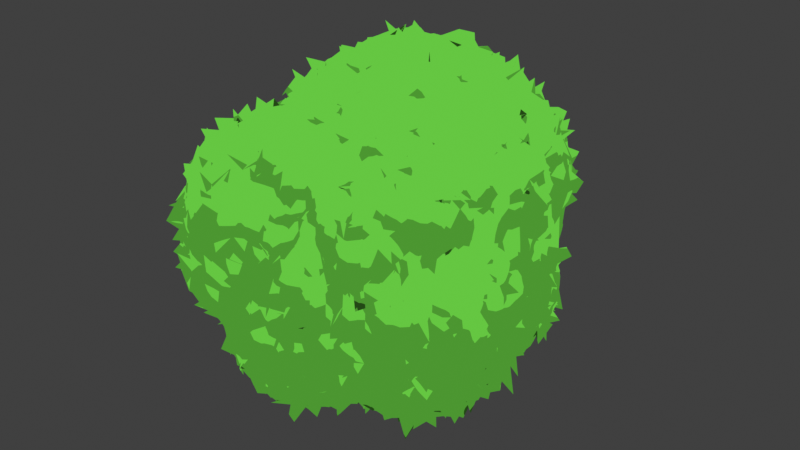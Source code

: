 # Source: BushesAndTrees.blend  (saved by Blender 4.0.36; exported with 4.5.12 LTS)
import bpy
from mathutils import Matrix  # noqa: F401  (used for matrix-valued properties, if any)

bpy.ops.wm.read_factory_settings(use_empty=True)
scene = bpy.context.scene
scene.name = 'Scene'

# ---- collections
col_collection = bpy.data.collections.new('Collection'); scene.collection.children.link(col_collection)

# ---- materials (node trees are filled in below, after node groups)
mat_bushes_and_trees = bpy.data.materials.new('Bushes and Trees')
mat_bushes_and_trees.alpha_threshold = 0.0
mat_bushes_and_trees.use_transparent_shadow = False
mat_bushes_and_trees.roughness = 0.5
mat_bushes_and_trees.line_color = (0.0, 0.0, 0.0, 1.0)

# ---- node groups
ng_generatorbushesandtrees_001 = bpy.data.node_groups.new('GeneratorBushesAndTrees.001', 'GeometryNodeTree')
_s = ng_generatorbushesandtrees_001.interface.new_socket(name='Geometry', in_out='OUTPUT', socket_type='NodeSocketGeometry')
_s = ng_generatorbushesandtrees_001.interface.new_socket(name='Mesh', in_out='INPUT', socket_type='NodeSocketGeometry')
_s = ng_generatorbushesandtrees_001.interface.new_socket(name='Seed', in_out='INPUT', socket_type='NodeSocketInt')
_s.min_value = -10000
_s.max_value = 10000
_s = ng_generatorbushesandtrees_001.interface.new_socket(name='Scale', in_out='INPUT', socket_type='NodeSocketFloat')
_s.default_value = 1.0
_s.min_value = -1e+04
_s.max_value = 1e+04
_s = ng_generatorbushesandtrees_001.interface.new_socket(name='Scale', in_out='INPUT', socket_type='NodeSocketFloat')
_s.default_value = 1.0
_s.min_value = -1e+04
_s.max_value = 1e+04
_s = ng_generatorbushesandtrees_001.interface.new_socket(name='Voxel Size', in_out='INPUT', socket_type='NodeSocketFloat')
_s.subtype = 'DISTANCE'
_s.default_value = 0.3
_s.min_value = 0.01
_s = ng_generatorbushesandtrees_001.interface.new_socket(name='Min', in_out='INPUT', socket_type='NodeSocketFloat')
_s.default_value = 0.5
_s = ng_generatorbushesandtrees_001.interface.new_socket(name='Max', in_out='INPUT', socket_type='NodeSocketFloat')
_s.default_value = 1.0
_N = ng_generatorbushesandtrees_001.nodes; _L = ng_generatorbushesandtrees_001.links
n0 = _N.new('NodeGroupOutput'); n0.name = 'Group Output'; n0.location = (1003, 0)
n1 = _N.new('NodeGroupInput'); n1.name = 'Group Input'; n1.location = (-1013, 0)
n2 = _N.new('GeometryNodeMeshToVolume'); n2.name = 'Mesh to Volume'; n2.location = (-697, 4)
n3 = _N.new('GeometryNodeDistributePointsInVolume'); n3.name = 'Distribute Points in Volume'; n3.location = (-440, 1)
n3.inputs[1].default_value = 20.0
n4 = _N.new('GeometryNodeVolumeToMesh'); n4.name = 'Volume to Mesh'; n4.location = (156, 50)
n5 = _N.new('GeometryNodeSetPosition'); n5.name = 'Set Position'; n5.location = (-235, -33)
n6 = _N.new('ShaderNodeTexNoise'); n6.name = 'Noise Texture'; n6.location = (-813, -232)
n6.inputs[2].default_value = 3.0
n7 = _N.new('ShaderNodeVectorMath'); n7.name = 'Vector Math.001'; n7.location = (-629, -230)
n7.operation = 'SUBTRACT'
n7.inputs[1].default_value = (0.5, 0.5, 0.5)
n8 = _N.new('ShaderNodeVectorMath'); n8.name = 'Vector Math'; n8.location = (-453, -220)
n8.operation = 'SCALE'
n9 = _N.new('GeometryNodeSetShadeSmooth'); n9.name = 'Set Shade Smooth'; n9.location = (645, 67)
n10 = _N.new('FunctionNodeRandomValue'); n10.name = 'Random Value'; n10.location = (181, 232)
n10.data_type = 'BOOLEAN'
n10.inputs[6].default_value = 0.3
n11 = _N.new('GeometryNodeSetPosition'); n11.name = 'Set Position.001'; n11.location = (440, 42)
n12 = _N.new('ShaderNodeVectorMath'); n12.name = 'Vector Math.003'; n12.location = (300, -203)
n12.operation = 'SCALE'
n13 = _N.new('ShaderNodeVectorMath'); n13.name = 'Vector Math.002'; n13.location = (143, -209)
n13.operation = 'SUBTRACT'
n13.inputs[1].default_value = (0.5, 0.5, 0.5)
n14 = _N.new('ShaderNodeTexNoise'); n14.name = 'Noise Texture.001'; n14.location = (-10, -226)
n14.inputs[2].default_value = 10.0
n14.inputs[3].default_value = 7.0
n15 = _N.new('GeometryNodePointsToVolume'); n15.name = 'Points to Volume'; n15.location = (-27, 42)
n15.resolution_mode = 'VOXEL_SIZE'
n15.inputs[1].default_value = 5.0
n16 = _N.new('FunctionNodeRandomValue'); n16.name = 'Random Value.001'; n16.location = (-230, -201)
n17 = _N.new('GeometryNodeSetMaterial'); n17.name = 'Set Material'; n17.location = (813, 80)
n17.inputs[2].default_value = mat_bushes_and_trees
_L.new(n2.outputs[0], n3.inputs[0])
_L.new(n15.outputs[0], n4.inputs[0])
_L.new(n8.outputs[0], n5.inputs[3])
_L.new(n16.outputs[1], n15.inputs[4])
_L.new(n9.outputs[0], n17.inputs[0])
_L.new(n3.outputs[0], n5.inputs[0])
_L.new(n10.outputs[3], n11.inputs[1])
_L.new(n12.outputs[0], n11.inputs[3])
_L.new(n4.outputs[0], n11.inputs[0])
_L.new(n14.outputs[1], n13.inputs[0])
_L.new(n13.outputs[0], n12.inputs[0])
_L.new(n5.outputs[0], n15.inputs[0])
_L.new(n11.outputs[0], n9.inputs[0])
_L.new(n6.outputs[1], n7.inputs[0])
_L.new(n7.outputs[0], n8.inputs[0])
_L.new(n1.outputs[0], n2.inputs[0])
_L.new(n1.outputs[3], n12.inputs[3])
_L.new(n1.outputs[5], n16.inputs[2])
_L.new(n1.outputs[4], n15.inputs[2])
_L.new(n1.outputs[2], n8.inputs[3])
_L.new(n1.outputs[6], n16.inputs[3])
_L.new(n1.outputs[1], n3.inputs[2])
_L.new(n17.outputs[0], n0.inputs[0])
n0.is_active_output = True
ng_generatorbushesandtrees = bpy.data.node_groups.new('GeneratorBushesAndTrees', 'GeometryNodeTree')
_s = ng_generatorbushesandtrees.interface.new_socket(name='Geometry', in_out='OUTPUT', socket_type='NodeSocketGeometry')
_s = ng_generatorbushesandtrees.interface.new_socket(name='Geometry', in_out='INPUT', socket_type='NodeSocketGeometry')
_s = ng_generatorbushesandtrees.interface.new_socket(name='Seed', in_out='INPUT', socket_type='NodeSocketInt')
_s.min_value = -10000
_s.max_value = 10000
_s = ng_generatorbushesandtrees.interface.new_socket(name='Auflösung', in_out='INPUT', socket_type='NodeSocketFloat')
_s.subtype = 'DISTANCE'
_s.default_value = 0.3
_s.min_value = 0.01
_s = ng_generatorbushesandtrees.interface.new_socket(name='Rauheit', in_out='INPUT', socket_type='NodeSocketFloat')
_s.default_value = 1.0
_s.min_value = -1e+04
_s.max_value = 1e+04
_s = ng_generatorbushesandtrees.interface.new_socket(name='Min.Ballgröße', in_out='INPUT', socket_type='NodeSocketFloat')
_s.default_value = 0.5
_s = ng_generatorbushesandtrees.interface.new_socket(name='Max.Ballgröße', in_out='INPUT', socket_type='NodeSocketFloat')
_s.default_value = 1.0
_s = ng_generatorbushesandtrees.interface.new_socket(name='Abstand der Bälle', in_out='INPUT', socket_type='NodeSocketFloat')
_s.default_value = 1.0
_s.min_value = -1e+04
_s.max_value = 1e+04
ng_generatorbushesandtrees.is_modifier = True
_N = ng_generatorbushesandtrees.nodes; _L = ng_generatorbushesandtrees.links
n0 = _N.new('NodeGroupInput'); n0.name = 'Group Input'; n0.location = (312, -39)
n1 = _N.new('NodeGroupOutput'); n1.name = 'Group Output'; n1.location = (833, -31)
n1.width = 120
n2 = _N.new('GeometryNodeGroup'); n2.name = 'Group'; n2.location = (549, -32)
n2.node_tree = ng_generatorbushesandtrees_001
_L.new(n2.outputs[0], n1.inputs[0])
_L.new(n0.outputs[0], n2.inputs[0])
_L.new(n0.outputs[3], n2.inputs[3])
_L.new(n0.outputs[4], n2.inputs[5])
_L.new(n0.outputs[2], n2.inputs[4])
_L.new(n0.outputs[6], n2.inputs[2])
_L.new(n0.outputs[5], n2.inputs[6])
_L.new(n0.outputs[1], n2.inputs[1])
n1.is_active_output = True

# ---- material node trees
mat_bushes_and_trees.use_nodes = True; mat_bushes_and_trees.node_tree.nodes.clear()
_N = mat_bushes_and_trees.node_tree.nodes; _L = mat_bushes_and_trees.node_tree.links
n0 = _N.new('ShaderNodeValToRGB'); n0.name = 'Color Ramp.002'; n0.location = (318, 750)
while len(n0.color_ramp.elements) > 1: n0.color_ramp.elements.remove(n0.color_ramp.elements[-1])
n0.color_ramp.elements[0].position = 0.0; n0.color_ramp.elements[0].color = (0.45, 0.45, 0.45, 1.0)
_e = n0.color_ramp.elements.new(1.0); _e.color = (0.55, 0.55, 0.55, 1.0)
n1 = _N.new('ShaderNodeObjectInfo'); n1.name = 'Object Info'; n1.location = (71, 515)
n2 = _N.new('ShaderNodeValToRGB'); n2.name = 'Color Ramp'; n2.location = (445, 265)
n2.color_ramp.interpolation = 'CONSTANT'
while len(n2.color_ramp.elements) > 1: n2.color_ramp.elements.remove(n2.color_ramp.elements[-1])
n2.color_ramp.elements[0].position = 0.0; n2.color_ramp.elements[0].color = (0.005391, 0.06346, 0.004224, 1.0)
_e = n2.color_ramp.elements.new(0.02727); _e.color = (0.01586, 0.3056, 0.01271, 1.0)
_e = n2.color_ramp.elements.new(0.3045); _e.color = (0.02622, 0.5676, 0.02093, 1.0)
_e = n2.color_ramp.elements.new(0.7); _e.color = (0.4769, 0.8068, 0.03696, 1.0)
n3 = _N.new('ShaderNodeOutputMaterial'); n3.name = 'Material Output'; n3.location = (1002, 416)
n4 = _N.new('ShaderNodeHueSaturation'); n4.name = 'Hue/Saturation/Value'; n4.location = (759, 452)
n5 = _N.new('ShaderNodeValToRGB'); n5.name = 'Color Ramp.001'; n5.location = (313, 502)
while len(n5.color_ramp.elements) > 1: n5.color_ramp.elements.remove(n5.color_ramp.elements[-1])
n5.color_ramp.elements[0].position = 0.0; n5.color_ramp.elements[0].color = (0.9, 0.9, 0.9, 1.0)
_e = n5.color_ramp.elements.new(1.0); _e.color = (1.05, 1.05, 1.05, 1.0)
n6 = _N.new('ShaderNodeSeparateXYZ'); n6.name = 'Separate XYZ'; n6.location = (-115, 383)
n7 = _N.new('ShaderNodeBsdfPrincipled'); n7.name = 'Principled BSDF'; n7.location = (-235, 142)
n7.inputs[3].default_value = 1.45
n8 = _N.new('ShaderNodeShaderToRGB'); n8.name = 'Shader to RGB'; n8.location = (50, 150)
n9 = _N.new('ShaderNodeMix'); n9.name = 'Mix'; n9.location = (259, 240)
n9.data_type = 'RGBA'
n9.blend_type = 'MULTIPLY'
n10 = _N.new('ShaderNodeTexCoord'); n10.name = 'Texture Coordinate'; n10.location = (-306, 429)
_L.new(n1.outputs[5], n0.inputs[0])
_L.new(n1.outputs[5], n5.inputs[0])
_L.new(n2.outputs[0], n4.inputs[4])
_L.new(n4.outputs[0], n3.inputs[0])
_L.new(n5.outputs[0], n4.inputs[1])
_L.new(n0.outputs[0], n4.inputs[0])
_L.new(n10.outputs[1], n6.inputs[0])
_L.new(n6.outputs[2], n9.inputs[7])
_L.new(n7.outputs[0], n8.inputs[0])
_L.new(n8.outputs[0], n9.inputs[6])
_L.new(n9.outputs[2], n2.inputs[0])
n3.is_active_output = True

# ---- world
world_world = bpy.data.worlds.new('World'); scene.world = world_world
world_world.use_nodes = True; world_world.node_tree.nodes.clear()
_N = world_world.node_tree.nodes; _L = world_world.node_tree.links
n0 = _N.new('ShaderNodeOutputWorld'); n0.name = 'World Output'; n0.location = (300, 300)
n1 = _N.new('ShaderNodeBackground'); n1.name = 'Background'; n1.location = (10, 300)
n1.inputs[0].default_value = (0.05088, 0.05088, 0.05088, 1.0)
_L.new(n1.outputs[0], n0.inputs[0])
n0.is_active_output = True
world_world.color = (0.05088, 0.05088, 0.05088)
world_world.use_sun_shadow = False
world_world.sun_shadow_jitter_overblur = 0.0

# ---- meshes
me_cube_002 = bpy.data.meshes.new('Cube.002')
me_cube_002.from_pydata([(-1.0, -1.0, -1.0), (-1.0, -1.0, 1.0), (-1.0, 1.0, -1.0), (-1.0, 1.0, 1.0), (1.0, -1.0, -1.0), (1.0, -1.0, 1.0), (1.0, 1.0, -1.0), (1.0, 1.0, 1.0)], [], [(0, 1, 3, 2), (2, 3, 7, 6), (6, 7, 5, 4), (4, 5, 1, 0), (2, 6, 4, 0), (7, 3, 1, 5)])
_uv = me_cube_002.uv_layers.new(name='UVMap')
_uv.uv.foreach_set('vector', [0.375, 0.0, 0.625, 0.0, 0.625, 0.25, 0.375, 0.25, 0.375, 0.25, 0.625, 0.25, 0.625, 0.5, 0.375, 0.5, 0.375, 0.5, 0.625, 0.5, 0.625, 0.75, 0.375, 0.75, 0.375, 0.75, 0.625, 0.75, 0.625, 1.0, 0.375, 1.0, 0.125, 0.5, 0.375, 0.5, 0.375, 0.75, 0.125, 0.75, 0.625, 0.5, 0.875, 0.5, 0.875, 0.75, 0.625, 0.75])
me_cube_002.update()

# ---- objects
ob_bushesandtrees_setup = bpy.data.objects.new('BushesAndTrees Setup', me_cube_002)

# ---- transforms, parenting, visibility, modifiers, constraints
ob_bushesandtrees_setup.location = (0.0, 0.0, 0.0)
_m = ob_bushesandtrees_setup.modifiers.new('GeometryNodes', 'NODES')
_m.node_group = ng_generatorbushesandtrees
_gi = [s.identifier for s in ng_generatorbushesandtrees.interface.items_tree if s.item_type == 'SOCKET' and s.in_out == 'INPUT']
_m[_gi[1]] = 1  # Seed
_m[_gi[2]] = 0.1  # Auflösung
_m[_gi[4]] = 0.2  # Min.Ballgröße

# ---- collection membership
col_collection.objects.link(ob_bushesandtrees_setup)

# ---- scene / render settings (as saved in the file)
scene.frame_start = 1; scene.frame_end = 250; scene.frame_set(1)
scene.render.engine = 'BLENDER_EEVEE_NEXT'
scene.cycles.sampling_pattern = 'TABULATED_SOBOL'
scene.view_settings.look = 'Medium High Contrast'
scene.view_settings.view_transform = 'Standard'
bpy.context.view_layer.update()

# ---- added for rendering (the .blend has no active camera and no usable light): camera, sun
cam_auto = bpy.data.cameras.new('AutoCamera')
cam_auto.lens = 50.0
cam_auto.sensor_width = 36.0
cam_auto.clip_end = 1000.0
ob_auto_camera = bpy.data.objects.new('AutoCamera', cam_auto)
scene.collection.objects.link(ob_auto_camera)
ob_auto_camera.location = (6.29562, -7.65164, 5.08227)
ob_auto_camera.rotation_euler = (1.09748, -7.21219e-08, 0.694738)
scene.camera = ob_auto_camera
light_auto_sun = bpy.data.lights.new('AutoSun', 'SUN')
light_auto_sun.energy = 3.0
light_auto_sun.angle = 0.0523599
ob_auto_sun = bpy.data.objects.new('AutoSun', light_auto_sun)
scene.collection.objects.link(ob_auto_sun)
ob_auto_sun.rotation_euler = (0.872665, 0.174533, 0.523599)
bpy.context.view_layer.update()

